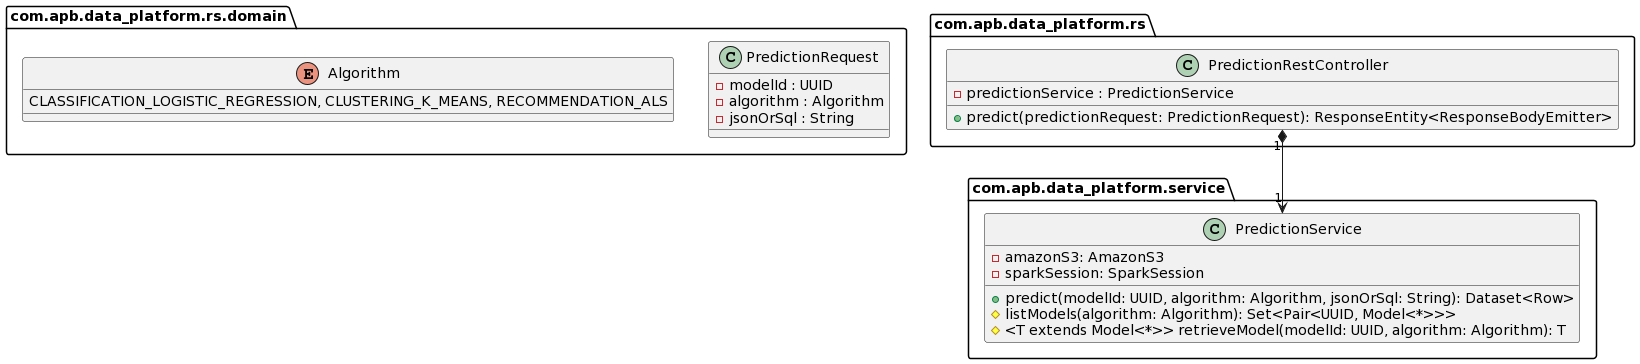

The diagram above was rendered by PlantUML. Its source (embedded in the PNG):
@startuml
'https://plantuml.com/class-diagram

package "com.apb.data_platform.rs.domain" {

    class PredictionRequest {
        - modelId : UUID
        - algorithm : Algorithm
        - jsonOrSql : String
    }

    enum Algorithm {

        CLASSIFICATION_LOGISTIC_REGRESSION, CLUSTERING_K_MEANS, RECOMMENDATION_ALS
    }

}

package "com.apb.data_platform.rs" {

    class PredictionRestController {
        - predictionService : PredictionService

        + predict(predictionRequest: PredictionRequest): ResponseEntity<ResponseBodyEmitter>
    }

}

package "com.apb.data_platform.service" {

    class PredictionService {
        - amazonS3: AmazonS3
        - sparkSession: SparkSession


        + predict(modelId: UUID, algorithm: Algorithm, jsonOrSql: String): Dataset<Row>
        # listModels(algorithm: Algorithm): Set<Pair<UUID, Model<*>>>
        # <T extends Model<*>> retrieveModel(modelId: UUID, algorithm: Algorithm): T  
    }

}

PredictionRestController "1" *--> "1" PredictionService
@enduml